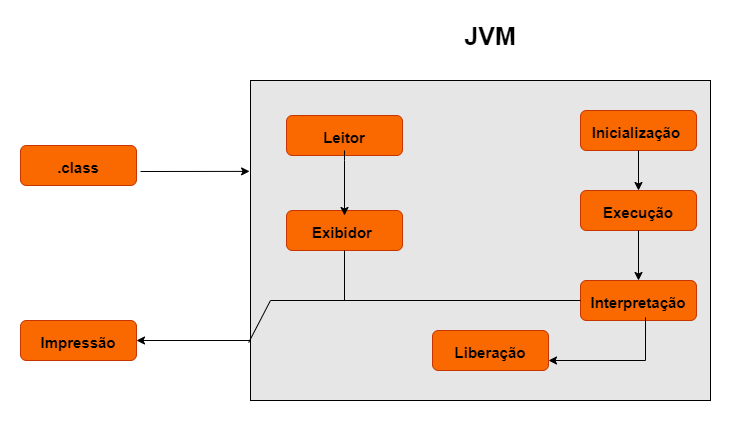

The diagram above was exported from draw.io. Its source (the exported page's mxGraphModel, read from the mxfile embedded in the PNG):
<mxGraphModel dx="868" dy="553" grid="1" gridSize="10" guides="1" tooltips="1" connect="1" arrows="1" fold="1" page="1" pageScale="1" pageWidth="827" pageHeight="1169" math="0" shadow="0">
  <root>
    <mxCell id="0" />
    <mxCell id="1" parent="0" />
    <mxCell id="ncwMFZhhRbDweYJ5j_js-1" value="&lt;font style=&quot;font-size: 25px&quot;&gt;&lt;b&gt;JVM&lt;/b&gt;&lt;/font&gt;" style="text;html=1;strokeColor=none;fillColor=none;align=center;verticalAlign=middle;whiteSpace=wrap;rounded=0;" vertex="1" parent="1">
      <mxGeometry x="500" y="90" width="60" height="30" as="geometry" />
    </mxCell>
    <mxCell id="ncwMFZhhRbDweYJ5j_js-2" value="" style="rounded=0;whiteSpace=wrap;html=1;fontSize=25;fillColor=#E6E6E6;gradientColor=none;strokeWidth=0;" vertex="1" parent="1">
      <mxGeometry x="290" y="150" width="460" height="320" as="geometry" />
    </mxCell>
    <mxCell id="ncwMFZhhRbDweYJ5j_js-3" value="" style="rounded=1;whiteSpace=wrap;html=1;fontSize=25;strokeWidth=0;fillColor=#fa6800;strokeColor=#C73500;fontColor=#000000;" vertex="1" parent="1">
      <mxGeometry x="620" y="180" width="116" height="40" as="geometry" />
    </mxCell>
    <mxCell id="ncwMFZhhRbDweYJ5j_js-5" value="" style="rounded=1;whiteSpace=wrap;html=1;fontSize=25;strokeWidth=0;fillColor=#fa6800;strokeColor=#C73500;fontColor=#000000;" vertex="1" parent="1">
      <mxGeometry x="620" y="260" width="116" height="40" as="geometry" />
    </mxCell>
    <mxCell id="ncwMFZhhRbDweYJ5j_js-10" value="" style="rounded=1;whiteSpace=wrap;html=1;fontSize=25;strokeWidth=0;fillColor=#fa6800;strokeColor=#C73500;fontColor=#000000;" vertex="1" parent="1">
      <mxGeometry x="60" y="215" width="116" height="40" as="geometry" />
    </mxCell>
    <mxCell id="ncwMFZhhRbDweYJ5j_js-11" value="&lt;font style=&quot;font-size: 15px&quot;&gt;&lt;b&gt;.class&lt;/b&gt;&lt;/font&gt;" style="text;html=1;strokeColor=none;fillColor=none;align=center;verticalAlign=middle;whiteSpace=wrap;rounded=0;fontSize=20;" vertex="1" parent="1">
      <mxGeometry x="88" y="220" width="60" height="30" as="geometry" />
    </mxCell>
    <mxCell id="ncwMFZhhRbDweYJ5j_js-12" value="&lt;font style=&quot;font-size: 15px&quot;&gt;&lt;b&gt;Inicialização&amp;nbsp;&lt;/b&gt;&lt;/font&gt;" style="text;html=1;strokeColor=none;fillColor=none;align=center;verticalAlign=middle;whiteSpace=wrap;rounded=0;fontSize=20;" vertex="1" parent="1">
      <mxGeometry x="648" y="185" width="60" height="30" as="geometry" />
    </mxCell>
    <mxCell id="ncwMFZhhRbDweYJ5j_js-13" value="&lt;font style=&quot;font-size: 15px&quot;&gt;&lt;b&gt;Execução&lt;/b&gt;&lt;/font&gt;" style="text;html=1;strokeColor=none;fillColor=none;align=center;verticalAlign=middle;whiteSpace=wrap;rounded=0;fontSize=20;" vertex="1" parent="1">
      <mxGeometry x="648" y="265" width="60" height="30" as="geometry" />
    </mxCell>
    <mxCell id="ncwMFZhhRbDweYJ5j_js-14" value="" style="rounded=1;whiteSpace=wrap;html=1;fontSize=25;strokeWidth=0;fillColor=#fa6800;strokeColor=#C73500;fontColor=#000000;" vertex="1" parent="1">
      <mxGeometry x="620" y="350" width="116" height="40" as="geometry" />
    </mxCell>
    <mxCell id="ncwMFZhhRbDweYJ5j_js-15" value="&lt;span style=&quot;font-size: 15px&quot;&gt;&lt;b&gt;Interpretação&lt;/b&gt;&lt;/span&gt;" style="text;html=1;strokeColor=none;fillColor=none;align=center;verticalAlign=middle;whiteSpace=wrap;rounded=0;fontSize=20;" vertex="1" parent="1">
      <mxGeometry x="648" y="355" width="60" height="30" as="geometry" />
    </mxCell>
    <mxCell id="ncwMFZhhRbDweYJ5j_js-16" value="" style="rounded=1;whiteSpace=wrap;html=1;fontSize=25;strokeWidth=0;fillColor=#fa6800;strokeColor=#C73500;fontColor=#000000;" vertex="1" parent="1">
      <mxGeometry x="472" y="400" width="116" height="40" as="geometry" />
    </mxCell>
    <mxCell id="ncwMFZhhRbDweYJ5j_js-17" value="&lt;span style=&quot;font-size: 15px&quot;&gt;&lt;b&gt;Liberação&lt;/b&gt;&lt;/span&gt;" style="text;html=1;strokeColor=none;fillColor=none;align=center;verticalAlign=middle;whiteSpace=wrap;rounded=0;fontSize=20;" vertex="1" parent="1">
      <mxGeometry x="500" y="405" width="60" height="30" as="geometry" />
    </mxCell>
    <mxCell id="ncwMFZhhRbDweYJ5j_js-18" value="" style="rounded=1;whiteSpace=wrap;html=1;fontSize=25;strokeWidth=0;fillColor=#fa6800;strokeColor=#C73500;fontColor=#000000;" vertex="1" parent="1">
      <mxGeometry x="60" y="390" width="116" height="40" as="geometry" />
    </mxCell>
    <mxCell id="ncwMFZhhRbDweYJ5j_js-19" value="&lt;span style=&quot;font-size: 15px&quot;&gt;&lt;b&gt;Impressão&lt;/b&gt;&lt;/span&gt;" style="text;html=1;strokeColor=none;fillColor=none;align=center;verticalAlign=middle;whiteSpace=wrap;rounded=0;fontSize=20;" vertex="1" parent="1">
      <mxGeometry x="88" y="395" width="60" height="30" as="geometry" />
    </mxCell>
    <mxCell id="ncwMFZhhRbDweYJ5j_js-20" value="" style="rounded=1;whiteSpace=wrap;html=1;fontSize=25;strokeWidth=0;fillColor=#fa6800;strokeColor=#C73500;fontColor=#000000;" vertex="1" parent="1">
      <mxGeometry x="326" y="185" width="116" height="40" as="geometry" />
    </mxCell>
    <mxCell id="ncwMFZhhRbDweYJ5j_js-22" value="&lt;span style=&quot;font-size: 15px&quot;&gt;&lt;b&gt;Leitor&lt;/b&gt;&lt;/span&gt;" style="text;html=1;strokeColor=none;fillColor=none;align=center;verticalAlign=middle;whiteSpace=wrap;rounded=0;fontSize=20;" vertex="1" parent="1">
      <mxGeometry x="354" y="190" width="60" height="30" as="geometry" />
    </mxCell>
    <mxCell id="ncwMFZhhRbDweYJ5j_js-24" value="" style="rounded=1;whiteSpace=wrap;html=1;fontSize=25;strokeWidth=0;fillColor=#fa6800;strokeColor=#C73500;fontColor=#000000;" vertex="1" parent="1">
      <mxGeometry x="326" y="280" width="116" height="40" as="geometry" />
    </mxCell>
    <mxCell id="ncwMFZhhRbDweYJ5j_js-25" value="&lt;span style=&quot;font-size: 15px&quot;&gt;&lt;b&gt;Exibidor&amp;nbsp;&lt;/b&gt;&lt;/span&gt;" style="text;html=1;strokeColor=none;fillColor=none;align=center;verticalAlign=middle;whiteSpace=wrap;rounded=0;fontSize=20;" vertex="1" parent="1">
      <mxGeometry x="354" y="285" width="60" height="30" as="geometry" />
    </mxCell>
    <mxCell id="ncwMFZhhRbDweYJ5j_js-28" value="" style="endArrow=classic;html=1;rounded=0;fontSize=15;entryX=-0.002;entryY=0.284;entryDx=0;entryDy=0;entryPerimeter=0;" edge="1" parent="1" target="ncwMFZhhRbDweYJ5j_js-2">
      <mxGeometry width="50" height="50" relative="1" as="geometry">
        <mxPoint x="180" y="241" as="sourcePoint" />
        <mxPoint x="440" y="300" as="targetPoint" />
      </mxGeometry>
    </mxCell>
    <mxCell id="ncwMFZhhRbDweYJ5j_js-29" value="" style="endArrow=classic;html=1;rounded=0;fontSize=15;entryX=1;entryY=0.5;entryDx=0;entryDy=0;" edge="1" parent="1" target="ncwMFZhhRbDweYJ5j_js-18">
      <mxGeometry width="50" height="50" relative="1" as="geometry">
        <mxPoint x="290" y="410" as="sourcePoint" />
        <mxPoint x="440" y="300" as="targetPoint" />
      </mxGeometry>
    </mxCell>
    <mxCell id="ncwMFZhhRbDweYJ5j_js-30" value="" style="endArrow=classic;html=1;rounded=0;fontSize=15;entryX=0.5;entryY=0;entryDx=0;entryDy=0;" edge="1" parent="1" target="ncwMFZhhRbDweYJ5j_js-25">
      <mxGeometry width="50" height="50" relative="1" as="geometry">
        <mxPoint x="384" y="220" as="sourcePoint" />
        <mxPoint x="440" y="300" as="targetPoint" />
        <Array as="points">
          <mxPoint x="384" y="230" />
        </Array>
      </mxGeometry>
    </mxCell>
    <mxCell id="ncwMFZhhRbDweYJ5j_js-34" value="" style="endArrow=classic;html=1;rounded=0;fontSize=15;" edge="1" parent="1">
      <mxGeometry width="50" height="50" relative="1" as="geometry">
        <mxPoint x="678" y="220" as="sourcePoint" />
        <mxPoint x="678" y="260" as="targetPoint" />
      </mxGeometry>
    </mxCell>
    <mxCell id="ncwMFZhhRbDweYJ5j_js-39" value="" style="endArrow=classic;html=1;rounded=0;fontSize=15;" edge="1" parent="1">
      <mxGeometry width="50" height="50" relative="1" as="geometry">
        <mxPoint x="678" y="300" as="sourcePoint" />
        <mxPoint x="678" y="350" as="targetPoint" />
      </mxGeometry>
    </mxCell>
    <mxCell id="ncwMFZhhRbDweYJ5j_js-40" value="" style="endArrow=classic;html=1;rounded=0;fontSize=15;entryX=1;entryY=0.75;entryDx=0;entryDy=0;exitX=0.617;exitY=1.067;exitDx=0;exitDy=0;exitPerimeter=0;" edge="1" parent="1" source="ncwMFZhhRbDweYJ5j_js-15" target="ncwMFZhhRbDweYJ5j_js-16">
      <mxGeometry width="50" height="50" relative="1" as="geometry">
        <mxPoint x="688" y="310" as="sourcePoint" />
        <mxPoint x="688" y="360" as="targetPoint" />
        <Array as="points">
          <mxPoint x="685" y="430" />
        </Array>
      </mxGeometry>
    </mxCell>
    <mxCell id="ncwMFZhhRbDweYJ5j_js-46" value="" style="endArrow=none;html=1;rounded=0;fontSize=15;exitX=-0.004;exitY=0.819;exitDx=0;exitDy=0;exitPerimeter=0;" edge="1" parent="1" source="ncwMFZhhRbDweYJ5j_js-2" target="ncwMFZhhRbDweYJ5j_js-14">
      <mxGeometry width="50" height="50" relative="1" as="geometry">
        <mxPoint x="390" y="350" as="sourcePoint" />
        <mxPoint x="440" y="300" as="targetPoint" />
        <Array as="points">
          <mxPoint x="310" y="370" />
        </Array>
      </mxGeometry>
    </mxCell>
    <mxCell id="ncwMFZhhRbDweYJ5j_js-47" value="" style="endArrow=none;html=1;rounded=0;fontSize=15;exitX=0.5;exitY=1;exitDx=0;exitDy=0;" edge="1" parent="1" source="ncwMFZhhRbDweYJ5j_js-24">
      <mxGeometry width="50" height="50" relative="1" as="geometry">
        <mxPoint x="390" y="350" as="sourcePoint" />
        <mxPoint x="384" y="370" as="targetPoint" />
      </mxGeometry>
    </mxCell>
  </root>
</mxGraphModel>